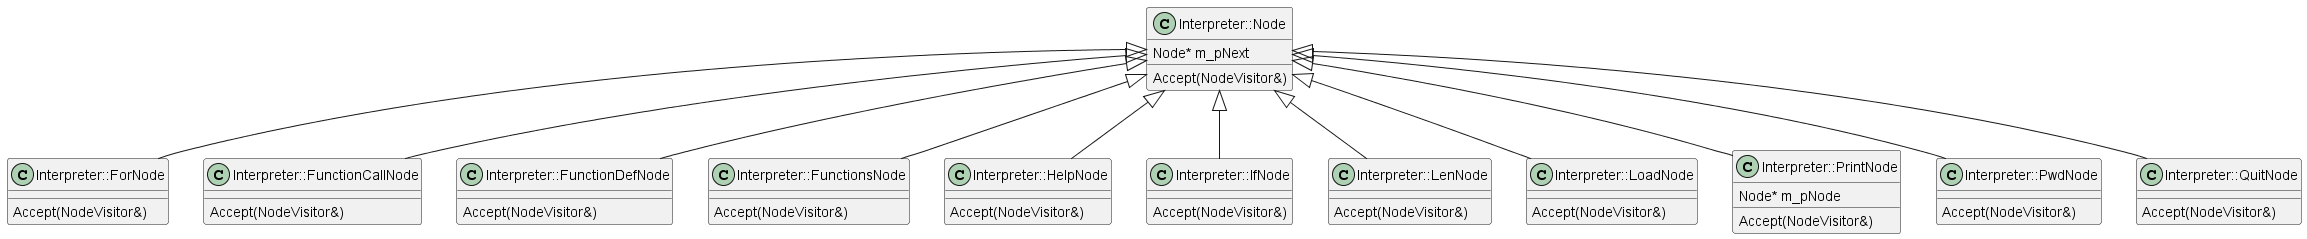

The diagram above was rendered by PlantUML. Its source (embedded in the PNG):
@startuml

class Interpreter::Node
{
    Accept(NodeVisitor&)
    Node* m_pNext
}

class Interpreter::ForNode
{
    Accept(NodeVisitor&)
}

class Interpreter::FunctionCallNode
{
    Accept(NodeVisitor&)
}

class Interpreter::FunctionDefNode
{
    Accept(NodeVisitor&)
}

class Interpreter::FunctionsNode
{
    Accept(NodeVisitor&)
}

class Interpreter::HelpNode
{
    Accept(NodeVisitor&)
}

class Interpreter::IfNode
{
    Accept(NodeVisitor&)
}

class Interpreter::LenNode
{
    Accept(NodeVisitor&)
}

class Interpreter::LoadNode
{
    Accept(NodeVisitor&)
}

class Interpreter::PrintNode
{
    Accept(NodeVisitor&)
    Node* m_pNode
}

class Interpreter::PwdNode
{
    Accept(NodeVisitor&)
}

class Interpreter::QuitNode
{
    Accept(NodeVisitor&)
}

Interpreter::Node <|--Interpreter::ForNode
Interpreter::Node <|--Interpreter::FunctionCallNode
Interpreter::Node <|--Interpreter::FunctionDefNode
Interpreter::Node <|--Interpreter::FunctionsNode
Interpreter::Node <|--Interpreter::HelpNode
Interpreter::Node <|--Interpreter::IfNode
Interpreter::Node <|--Interpreter::LenNode
Interpreter::Node <|--Interpreter::LoadNode
Interpreter::Node <|--Interpreter::PrintNode
Interpreter::Node <|--Interpreter::PwdNode
Interpreter::Node <|--Interpreter::QuitNode

@enduml